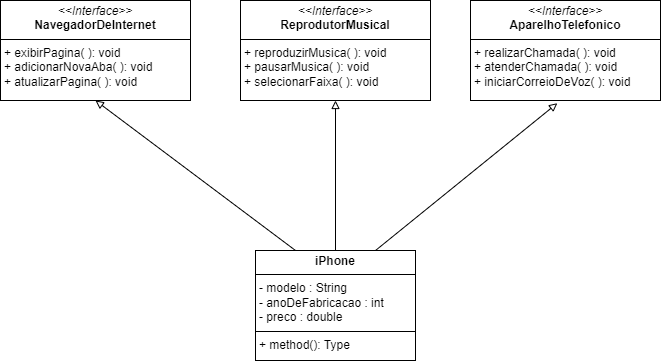

The diagram above was exported from draw.io. Its source (the exported page's mxGraphModel, read from the mxfile embedded in the PNG):
<mxGraphModel dx="704" dy="387" grid="1" gridSize="10" guides="1" tooltips="1" connect="1" arrows="1" fold="1" page="1" pageScale="1" pageWidth="850" pageHeight="1100" math="0" shadow="0">
  <root>
    <mxCell id="0" />
    <mxCell id="1" parent="0" />
    <mxCell id="klqLCK8pHDKsnXbZihqa-1" value="&lt;p style=&quot;margin:0px;margin-top:4px;text-align:center;&quot;&gt;&lt;i&gt;&amp;lt;&amp;lt;Interface&amp;gt;&amp;gt;&lt;/i&gt;&lt;br&gt;&lt;b&gt;ReprodutorMusical&lt;/b&gt;&lt;/p&gt;&lt;hr size=&quot;1&quot; style=&quot;border-style:solid;&quot;&gt;&lt;p style=&quot;margin:0px;margin-left:4px;&quot;&gt;+ reproduzirMusica( ): void&lt;br&gt;+ pausarMusica( ): void&lt;/p&gt;&lt;p style=&quot;margin:0px;margin-left:4px;&quot;&gt;+ selecionarFaixa( ): void&lt;/p&gt;" style="verticalAlign=top;align=left;overflow=fill;html=1;whiteSpace=wrap;" vertex="1" parent="1">
      <mxGeometry x="280" y="190" width="190" height="100" as="geometry" />
    </mxCell>
    <mxCell id="klqLCK8pHDKsnXbZihqa-2" value="&lt;p style=&quot;margin:0px;margin-top:4px;text-align:center;&quot;&gt;&lt;i&gt;&amp;lt;&amp;lt;Interface&amp;gt;&amp;gt;&lt;/i&gt;&lt;br&gt;&lt;b&gt;AparelhoTelefonico&lt;/b&gt;&lt;/p&gt;&lt;hr size=&quot;1&quot; style=&quot;border-style:solid;&quot;&gt;&lt;p style=&quot;margin:0px;margin-left:4px;&quot;&gt;+ realizarChamada( ): void&lt;br&gt;+ atenderChamada( ): void&lt;/p&gt;&lt;p style=&quot;margin:0px;margin-left:4px;&quot;&gt;+ iniciarCorreioDeVoz( ): void&lt;/p&gt;" style="verticalAlign=top;align=left;overflow=fill;html=1;whiteSpace=wrap;" vertex="1" parent="1">
      <mxGeometry x="510" y="190" width="190" height="100" as="geometry" />
    </mxCell>
    <mxCell id="klqLCK8pHDKsnXbZihqa-3" value="&lt;p style=&quot;margin:0px;margin-top:4px;text-align:center;&quot;&gt;&lt;i&gt;&amp;lt;&amp;lt;Interface&amp;gt;&amp;gt;&lt;/i&gt;&lt;br&gt;&lt;b&gt;NavegadorDeInternet&lt;/b&gt;&lt;/p&gt;&lt;hr size=&quot;1&quot; style=&quot;border-style:solid;&quot;&gt;&lt;p style=&quot;margin:0px;margin-left:4px;&quot;&gt;+ exibirPagina( ): void&lt;br&gt;+ adicionarNovaAba( ): void&lt;/p&gt;&lt;p style=&quot;margin:0px;margin-left:4px;&quot;&gt;+ atualizarPagina( ): void&lt;/p&gt;" style="verticalAlign=top;align=left;overflow=fill;html=1;whiteSpace=wrap;" vertex="1" parent="1">
      <mxGeometry x="40" y="190" width="190" height="100" as="geometry" />
    </mxCell>
    <mxCell id="klqLCK8pHDKsnXbZihqa-7" style="edgeStyle=orthogonalEdgeStyle;rounded=0;orthogonalLoop=1;jettySize=auto;html=1;curved=1;strokeWidth=1;endArrow=block;endFill=0;" edge="1" parent="1" source="klqLCK8pHDKsnXbZihqa-4" target="klqLCK8pHDKsnXbZihqa-1">
      <mxGeometry relative="1" as="geometry" />
    </mxCell>
    <mxCell id="klqLCK8pHDKsnXbZihqa-12" style="rounded=0;orthogonalLoop=1;jettySize=auto;html=1;exitX=0.25;exitY=0;exitDx=0;exitDy=0;entryX=0.5;entryY=1;entryDx=0;entryDy=0;strokeWidth=1;endArrow=block;endFill=0;" edge="1" parent="1" source="klqLCK8pHDKsnXbZihqa-4" target="klqLCK8pHDKsnXbZihqa-3">
      <mxGeometry relative="1" as="geometry" />
    </mxCell>
    <mxCell id="klqLCK8pHDKsnXbZihqa-4" value="&lt;p style=&quot;margin:0px;margin-top:4px;text-align:center;&quot;&gt;&lt;b&gt;iPhone&lt;/b&gt;&lt;/p&gt;&lt;hr size=&quot;1&quot; style=&quot;border-style:solid;&quot;&gt;&lt;p style=&quot;margin:0px;margin-left:4px;&quot;&gt;- modelo : String&lt;/p&gt;&lt;p style=&quot;margin:0px;margin-left:4px;&quot;&gt;- anoDeFabricacao : int&lt;/p&gt;&lt;p style=&quot;margin:0px;margin-left:4px;&quot;&gt;- preco : double&lt;/p&gt;&lt;hr size=&quot;1&quot; style=&quot;border-style:solid;&quot;&gt;&lt;p style=&quot;margin:0px;margin-left:4px;&quot;&gt;+ method(): Type&lt;/p&gt;&lt;p style=&quot;margin:0px;margin-left:4px;&quot;&gt;&lt;br&gt;&lt;/p&gt;&lt;p style=&quot;margin:0px;margin-left:4px;&quot;&gt;&lt;br&gt;&lt;/p&gt;" style="verticalAlign=top;align=left;overflow=fill;html=1;whiteSpace=wrap;" vertex="1" parent="1">
      <mxGeometry x="295" y="440" width="160" height="110" as="geometry" />
    </mxCell>
    <mxCell id="klqLCK8pHDKsnXbZihqa-11" style="rounded=0;orthogonalLoop=1;jettySize=auto;html=1;exitX=0.75;exitY=0;exitDx=0;exitDy=0;entryX=0.457;entryY=1.027;entryDx=0;entryDy=0;entryPerimeter=0;strokeWidth=1;endArrow=block;endFill=0;" edge="1" parent="1" source="klqLCK8pHDKsnXbZihqa-4" target="klqLCK8pHDKsnXbZihqa-2">
      <mxGeometry relative="1" as="geometry" />
    </mxCell>
  </root>
</mxGraphModel>